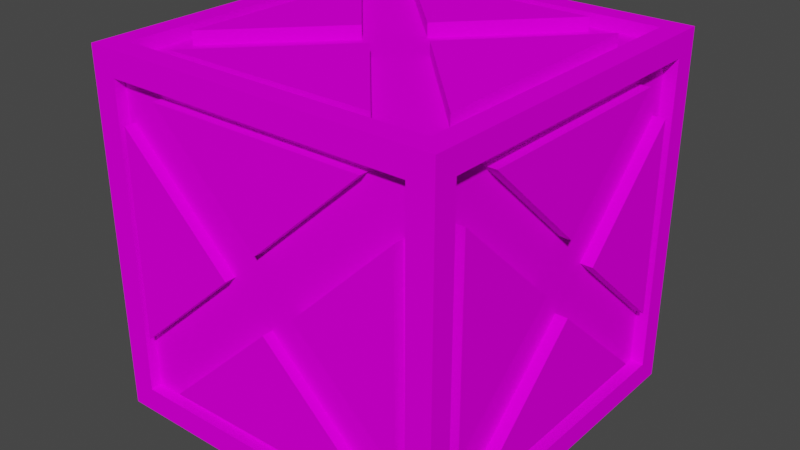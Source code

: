 # Source: Box.blend  (saved by Blender 3.3.6; exported with 4.5.12 LTS)
import bpy
from mathutils import Matrix  # noqa: F401  (used for matrix-valued properties, if any)

bpy.ops.wm.read_factory_settings(use_empty=True)
scene = bpy.context.scene
scene.name = 'Scene'

# ---- collections
col_collection = bpy.data.collections.new('Collection'); scene.collection.children.link(col_collection)

# ---- images (referenced by path relative to the original .blend; pixels are not part of the script)
import os
ASSET_DIR = os.environ.get("B2B_ASSET_DIR", "")  # directory of the original .blend (textures are referenced by path, not embedded)
HERE = os.path.dirname(os.path.abspath(__file__))  # packed textures are extracted next to this script under _unpacked/

def load_image(name, relpath, width, height, colorspace="sRGB"):
    """Load a texture the original file referenced (path relative to the .blend, or extracted next to this script)."""
    p = next((c for c in (os.path.join(HERE, relpath), os.path.join(ASSET_DIR, relpath)) if relpath and os.path.exists(c)), "")
    if p:
        img = bpy.data.images.load(p, check_existing=True)
        img.name = name
    else:  # same state as the original file: an image datablock whose file is absent (Cycles renders it pink)
        img = bpy.data.images.new(name, width, height)
        img.source = "FILE"
        img.filepath = "//" + (relpath or name)
    img.colorspace_settings.name = colorspace
    return img
img_boxbasecolor_png = load_image('BoxBaseColor.png', 'BoxBaseColor.png', 1024, 1024, 'sRGB')

# ---- materials (node trees are filled in below, after node groups)
mat_material = bpy.data.materials.new('Material')

# ---- material node trees
mat_material.use_nodes = True; mat_material.node_tree.nodes.clear()
_N = mat_material.node_tree.nodes; _L = mat_material.node_tree.links
n0 = _N.new('ShaderNodeBsdfPrincipled'); n0.name = 'Principled BSDF'; n0.location = (10, 300)
n0.distribution = 'GGX'
n0.subsurface_method = 'RANDOM_WALK_SKIN'
n0.inputs[2].default_value = 0.0
n0.inputs[3].default_value = 0.0
n0.inputs[11].default_value = 0.0
n0.inputs[13].default_value = 0.0
n0.inputs[20].default_value = 0.0
n0.inputs[27].default_value = (0.0, 0.0, 0.0, 1.0)
n1 = _N.new('ShaderNodeOutputMaterial'); n1.name = 'Material Output'; n1.location = (300, 300)
n2 = _N.new('ShaderNodeTexImage'); n2.name = 'Image Texture'; n2.location = (-401, 236)
n2.image = img_boxbasecolor_png
_L.new(n0.outputs[0], n1.inputs[0])
_L.new(n2.outputs[0], n0.inputs[0])
n1.is_active_output = True

# ---- world
world_world = bpy.data.worlds.new('World'); scene.world = world_world
world_world.use_nodes = True; world_world.node_tree.nodes.clear()
_N = world_world.node_tree.nodes; _L = world_world.node_tree.links
n0 = _N.new('ShaderNodeOutputWorld'); n0.name = 'World Output'; n0.location = (300, 300)
n1 = _N.new('ShaderNodeBackground'); n1.name = 'Background'; n1.location = (10, 300)
n1.inputs[0].default_value = (0.05088, 0.05088, 0.05088, 1.0)
_L.new(n1.outputs[0], n0.inputs[0])
n0.is_active_output = True
world_world.color = (0.05088, 0.05088, 0.05088)
world_world.use_sun_shadow = False
world_world.sun_shadow_jitter_overblur = 0.0

# ---- meshes
me_cube_001 = bpy.data.meshes.new('Cube.001')
me_cube_001.from_pydata([(-0.8608, -0.9391, -0.8608), (-0.8608, -0.9391, 0.8608), (-0.859, 1.0, -0.859), (-0.859, 1.0, 0.859), (0.8608, -0.9391, -0.8608), (0.8608, -0.9391, 0.8608), (1.0, 0.8719, -0.8719), (1.0, 0.8719, 0.8719), (-1.0, -0.8587, -0.8587), (-1.0, -0.8587, 0.8587), (1.0, -0.8719, 0.8719), (1.0, -0.8719, -0.8719), (-0.8608, -1.0, -0.8608), (-0.8608, -1.0, 0.8608), (0.8608, -1.0, 0.8608), (0.8608, -1.0, -0.8608), (-0.5996, -0.9391, 0.8091), (0.6318, -0.9391, 0.811), (0.002312, -0.9391, 0.2368), (-0.5996, -0.9963, 0.8091), (0.6318, -0.9963, 0.811), (0.002312, -0.9963, 0.2368), (0.8052, -0.9391, 0.5754), (0.8128, -0.9391, -0.5298), (0.2241, -0.9391, 0.001899), (0.8052, -1.003, 0.5754), (0.8128, -1.003, -0.5298), (0.2241, -1.003, 0.001899), (0.02735, -0.9391, -0.1618), (0.6791, -0.9391, -0.7725), (-0.6335, -0.9391, -0.7862), (0.02735, -0.9983, -0.1618), (0.6791, -0.9983, -0.7725), (-0.6335, -0.9983, -0.7862), (-0.8197, -0.9391, 0.6378), (-0.8197, -0.9391, -0.527), (-0.1962, -0.9391, 0.0364), (-0.8197, -1.002, 0.6378), (-0.8197, -1.002, -0.527), (-0.1962, -1.002, 0.0364), (0.859, 1.0, 0.859), (0.859, 1.0, -0.859), (0.8567, -0.8567, -1.0), (0.88, -0.88, 1.0), (0.9278, 0.8719, 0.8719), (0.9278, 0.8719, -0.8719), (0.9278, -0.8719, -0.8719), (0.9278, -0.8719, 0.8719), (0.9278, -0.6039, 0.8033), (0.9278, 0.6153, 0.7995), (0.9278, 0.007596, 0.245), (0.9962, -0.6039, 0.8033), (0.9962, 0.6153, 0.7995), (0.9962, 0.007596, 0.245), (0.9278, 0.809, 0.583), (0.9278, 0.8128, -0.5184), (0.9278, 0.2203, 0.01329), (0.9278, 0.02659, -0.1728), (0.9278, 0.6798, -0.7691), (0.9278, -0.6419, -0.7805), (0.9278, -0.1861, 0.04368), (0.9278, -0.8128, 0.64), (0.9278, -0.8128, -0.4842), (0.9962, 0.809, 0.583), (0.9962, 0.8128, -0.5184), (0.9962, 0.2203, 0.01329), (1.004, -0.1861, 0.04368), (1.004, -0.8128, 0.64), (1.004, -0.8128, -0.4842), (0.9962, 0.02659, -0.1728), (0.9962, 0.6798, -0.7691), (0.9962, -0.6419, -0.7805), (-1.0, 0.8587, 0.8587), (-1.0, 0.8587, -0.8587), (0.8567, 0.8567, -1.0), (0.88, 0.88, 1.0), (-0.859, 0.9278, 0.859), (-0.859, 0.9278, -0.859), (0.859, 0.9278, -0.859), (0.859, 0.9278, 0.859), (0.5887, 0.9278, 0.7995), (-0.6077, 0.9278, 0.7995), (0.0, 0.9278, 0.2564), (-0.2165, 0.9278, 0.01709), (-0.7976, 0.9278, 0.5792), (-0.8052, 0.9278, -0.5298), (-0.02659, 0.9278, -0.1614), (-0.6874, 0.9278, -0.7767), (0.6457, 0.9278, -0.7881), (0.7938, 0.9278, 0.621), (0.7938, 0.9278, -0.4994), (0.1823, 0.9278, 0.05127), (0.5887, 0.9962, 0.7995), (-0.6077, 0.9962, 0.7995), (0.0, 0.9962, 0.2564), (0.7938, 0.9962, 0.621), (0.7938, 0.9962, -0.4994), (0.1823, 0.9962, 0.05127), (-0.2165, 0.9962, 0.01709), (-0.7976, 0.9962, 0.5792), (-0.8052, 0.9962, -0.5298), (-0.02659, 1.004, -0.1614), (-0.6874, 1.004, -0.7767), (0.6457, 1.004, -0.7881), (-0.8567, 0.8567, -1.0), (-0.8567, -0.8567, -1.0), (-0.88, -0.88, 1.0), (-0.88, 0.88, 1.0), (-0.9316, 0.8587, -0.8587), (-0.9316, -0.8587, -0.8587), (-0.9316, -0.8587, 0.8587), (-0.9316, 0.8587, 0.8587), (-0.9316, 0.5925, 0.7995), (-0.9316, -0.6305, 0.7995), (-0.9316, 0.007596, 0.2298), (-0.9316, -0.8014, 0.5868), (-0.9316, -0.7976, -0.5374), (-0.9316, -0.2165, 0.01709), (-0.9316, -0.02279, -0.1538), (-0.9316, -0.6798, -0.7767), (-0.9316, 0.6647, -0.7767), (-0.9316, 0.79, 0.6096), (-0.9316, 0.7938, -0.488), (-0.9316, 0.1937, 0.05127), (-0.9962, 0.5925, 0.7995), (-0.9962, -0.6305, 0.7995), (-0.9962, 0.007596, 0.2298), (-1.0, -0.8014, 0.5868), (-1.0, -0.7976, -0.5374), (-1.0, -0.2165, 0.01709), (-0.9924, 0.79, 0.6096), (-0.9924, 0.7938, -0.488), (-0.9924, 0.1937, 0.05127), (-0.9962, -0.02279, -0.1538), (-0.9962, -0.6798, -0.7767), (-0.9962, 0.6647, -0.7767), (-1.0, -1.0, 1.0), (-1.0, 1.0, 1.0), (1.0, 1.0, 1.0), (1.0, -1.0, 1.0), (-0.88, -0.88, 0.9278), (-0.88, 0.88, 0.9278), (0.88, 0.88, 0.9278), (0.88, -0.88, 0.9278), (-0.5811, 0.7995, 0.9278), (0.5393, 0.8033, 0.9278), (-0.007596, 0.2184, 0.9278), (0.7748, 0.6741, 0.9278), (0.79, -0.64, 0.9278), (0.1709, 0.01329, 0.9278), (-0.03038, -0.1766, 0.9278), (0.5393, -0.8223, 0.9278), (-0.6571, -0.8299, 0.9278), (-0.2355, -0.001899, 0.9278), (-0.79, -0.583, 0.9278), (-0.771, 0.602, 0.9278), (-0.5811, 0.7995, 1.004), (0.5393, 0.8033, 1.004), (-0.007596, 0.2184, 1.004), (0.7748, 0.6741, 1.0), (0.79, -0.64, 1.0), (0.1709, 0.01329, 1.0), (-0.9962, 0.5925, 0.7995), (-0.9962, -0.6305, 0.7995), (-0.9962, 0.007596, 0.2298), (-0.2355, -0.001899, 1.0), (-0.79, -0.583, 1.0), (-0.771, 0.602, 1.0), (-0.03038, -0.1766, 0.9962), (0.5393, -0.8223, 0.9962), (-0.6571, -0.8299, 0.9962), (-1.0, 1.0, -1.0), (-1.0, -1.0, -1.0), (1.0, 1.0, -1.0), (1.0, -1.0, -1.0), (-0.8567, 0.8567, -0.9354), (-0.8567, -0.8567, -0.9354), (0.8567, 0.8567, -0.9354), (0.8567, -0.8567, -0.9354), (-0.5773, -0.7957, -0.9354), (0.5317, -0.7957, -0.9354), (-0.01139, -0.226, -0.9354), (0.771, -0.6438, -0.9354), (0.7824, 0.6286, -0.9354), (0.1785, -0.001899, -0.9354), (-0.04558, 0.207, -0.9354), (0.5089, 0.7995, -0.9354), (-0.5925, 0.8033, -0.9354), (-0.2317, 0.009495, -0.9354), (-0.7672, 0.5716, -0.9354), (-0.771, -0.5868, -0.9354), (-0.5773, -0.7957, -1.0), (0.5317, -0.7957, -1.0), (-0.01139, -0.226, -1.0), (0.771, -0.6438, -1.004), (0.7824, 0.6286, -1.004), (0.1785, -0.001899, -1.004), (-0.2317, 0.009495, -1.0), (-0.7672, 0.5716, -1.0), (-0.771, -0.5868, -1.0), (-0.04558, 0.207, -1.0), (0.5089, 0.7995, -1.0), (-0.5925, 0.8033, -1.0)], [], [(9, 72, 111, 110), (40, 41, 78, 79), (7, 10, 47, 44), (4, 23, 24, 36, 35, 0, 30, 28, 29), (104, 74, 177, 175), (106, 43, 143, 140), (12, 13, 136, 172), (14, 15, 174, 139), (15, 12, 172, 174), (13, 14, 139, 136), (0, 1, 13, 12), (5, 4, 15, 14), (4, 0, 12, 15), (1, 5, 14, 13), (19, 21, 20), (1, 16, 17, 5), (16, 18, 21, 19), (18, 17, 20, 21), (17, 16, 19, 20), (25, 27, 26), (1, 24, 22, 23, 4, 5, 17, 18, 16), (22, 24, 27, 25), (24, 23, 26, 27), (23, 22, 25, 26), (32, 31, 33), (28, 30, 33, 31), (29, 30, 0, 4), (30, 29, 32, 33), (29, 28, 31, 32), (37, 38, 39), (0, 35, 34, 36, 24, 1), (36, 34, 37, 39), (35, 36, 39, 38), (34, 35, 38, 37), (7, 6, 173, 138), (6, 11, 174, 173), (10, 7, 138, 139), (11, 10, 139, 174), (45, 55, 56, 60, 62, 46, 59, 57, 58), (6, 7, 44, 45), (10, 11, 46, 47), (11, 6, 45, 46), (51, 53, 52), (47, 48, 49, 44), (48, 50, 53, 51), (50, 49, 52, 53), (49, 48, 51, 52), (63, 65, 64), (47, 56, 54, 55, 45, 44, 49, 50, 48), (54, 56, 65, 63), (57, 59, 71, 69), (58, 59, 46, 45), (46, 62, 61, 60, 56, 47), (62, 60, 66, 68), (56, 55, 64, 65), (55, 54, 63, 64), (67, 68, 66), (61, 62, 68, 67), (60, 61, 67, 66), (70, 69, 71), (59, 58, 70, 71), (58, 57, 69, 70), (3, 2, 171, 137), (2, 41, 173, 171), (40, 3, 137, 138), (41, 40, 138, 173), (77, 85, 83, 91, 90, 78, 88, 86, 87), (41, 2, 77, 78), (3, 40, 79, 76), (2, 3, 76, 77), (92, 94, 93), (79, 80, 81, 76), (80, 82, 94, 92), (79, 83, 84, 85, 77, 76, 81, 82, 80), (83, 85, 100, 98), (86, 88, 103, 101), (87, 88, 78, 77), (78, 90, 89, 91, 83, 79), (91, 89, 95, 97), (82, 81, 93, 94), (81, 80, 92, 93), (95, 96, 97), (90, 91, 97, 96), (89, 90, 96, 95), (99, 98, 100), (85, 84, 99, 100), (84, 83, 98, 99), (102, 101, 103), (88, 87, 102, 103), (87, 86, 101, 102), (8, 73, 171, 172), (9, 8, 172, 136), (72, 9, 136, 137), (73, 72, 137, 171), (109, 110, 115, 116, 117, 123, 122, 108, 120, 118, 119), (73, 8, 109, 108), (72, 73, 108, 111), (8, 9, 110, 109), (124, 126, 164, 162), (111, 112, 113, 110), (112, 114, 126, 124), (111, 117, 115, 110, 113, 114, 112), (115, 117, 129, 127), (118, 120, 135, 133), (119, 120, 108, 109), (108, 122, 121, 123, 117, 111), (123, 121, 130, 132), (114, 113, 125, 126), (113, 112, 124, 125), (129, 128, 127), (117, 116, 128, 129), (116, 115, 127, 128), (130, 131, 132), (122, 123, 132, 131), (121, 122, 131, 130), (134, 133, 135), (120, 119, 134, 135), (119, 118, 133, 134), (106, 107, 137, 136), (107, 75, 138, 137), (75, 43, 139, 138), (43, 106, 136, 139), (142, 145, 146, 144, 141, 149, 147, 148, 143), (75, 107, 141, 142), (43, 75, 142, 143), (107, 106, 140, 141), (156, 158, 157), (141, 144, 145, 142), (144, 146, 158, 156), (143, 148, 151, 152, 140), (147, 149, 161, 159), (140, 152, 150, 151, 148, 149, 153, 154), (150, 152, 170, 168), (153, 155, 167, 165), (155, 153, 149, 141, 140, 154), (146, 145, 157, 158), (145, 144, 156, 157), (160, 159, 161), (149, 148, 160, 161), (148, 147, 159, 160), (162, 164, 163), (126, 125, 163, 164), (125, 124, 162, 163), (166, 165, 167), (155, 154, 166, 167), (154, 153, 165, 166), (168, 170, 169), (152, 151, 169, 170), (151, 150, 168, 169), (104, 105, 172, 171), (74, 104, 171, 173), (42, 74, 173, 174), (105, 42, 174, 172), (175, 177, 183, 186, 187), (74, 42, 178, 177), (105, 104, 175, 176), (42, 105, 176, 178), (191, 193, 192), (176, 179, 180, 178), (179, 181, 193, 191), (176, 184, 182, 183, 177, 178, 180, 181, 179), (182, 184, 196, 194), (185, 187, 202, 200), (185, 186, 183, 184, 188, 189, 190, 176, 175, 187), (176, 190, 188, 184), (188, 190, 199, 197), (181, 180, 192, 193), (180, 179, 191, 192), (194, 196, 195), (184, 183, 195, 196), (183, 182, 194, 195), (199, 198, 197), (190, 189, 198, 199), (189, 188, 197, 198), (202, 201, 200), (187, 186, 201, 202), (186, 185, 200, 201)])
_uv = me_cube_001.uv_layers.new(name='UVMap')
_uv.uv.foreach_set('vector', [0.8146, 0.8696, 0.1788, 0.8696, 0.1788, 0.8696, 0.8146, 0.8696, 0.1778, 0.8705, 0.1778, 0.1398, 0.1778, 0.1398, 0.1778, 0.8705, 0.8196, 0.8754, 0.1733, 0.8754, 0.1733, 0.8754, 0.8196, 0.8754, 0.8141, 0.1423, 0.7963, 0.2819, 0.5789, 0.5063, 0.4237, 0.5208, 0.1934, 0.2831, 0.1782, 0.1423, 0.2622, 0.1738, 0.5063, 0.4372, 0.747, 0.1795, 0.179, 0.8684, 0.179, 0.1424, 0.179, 0.1424, 0.179, 0.8684, 0.1702, 0.8797, 0.1702, 0.1322, 0.1702, 0.1322, 0.1702, 0.8797, 0.1782, 0.1423, 0.1782, 0.8687, 0.1268, 0.9274, 0.1268, 0.08356, 0.8141, 0.8687, 0.8141, 0.1423, 0.8655, 0.08356, 0.8655, 0.9274, 0.8141, 0.1423, 0.1782, 0.1423, 0.1268, 0.08356, 0.8655, 0.08356, 0.1782, 0.8687, 0.8141, 0.8687, 0.8655, 0.9274, 0.1268, 0.9274, 0.1782, 0.1423, 0.1782, 0.8687, 0.1782, 0.8687, 0.1782, 0.1423, 0.8141, 0.8687, 0.8141, 0.1423, 0.8141, 0.1423, 0.8141, 0.8687, 0.8141, 0.1423, 0.1782, 0.1423, 0.1782, 0.1423, 0.8141, 0.1423, 0.1782, 0.8687, 0.8141, 0.8687, 0.8141, 0.8687, 0.1782, 0.8687, 0.2747, 0.8469, 0.497, 0.6054, 0.7295, 0.8476, 0.1782, 0.8687, 0.2747, 0.8469, 0.7295, 0.8476, 0.8141, 0.8687, 0.2747, 0.8469, 0.497, 0.6054, 0.497, 0.6054, 0.2747, 0.8469, 0.497, 0.6054, 0.7295, 0.8476, 0.7295, 0.8476, 0.497, 0.6054, 0.7295, 0.8476, 0.2747, 0.8469, 0.2747, 0.8469, 0.7295, 0.8476, 0.7935, 0.7483, 0.5789, 0.5063, 0.7963, 0.2819, 0.1782, 0.8687, 0.5789, 0.5063, 0.7935, 0.7483, 0.7963, 0.2819, 0.8141, 0.1423, 0.8141, 0.8687, 0.7295, 0.8476, 0.497, 0.6054, 0.2747, 0.8469, 0.7935, 0.7483, 0.5789, 0.5063, 0.5789, 0.5063, 0.7935, 0.7483, 0.5789, 0.5063, 0.7963, 0.2819, 0.7963, 0.2819, 0.5789, 0.5063, 0.7963, 0.2819, 0.7935, 0.7483, 0.7935, 0.7483, 0.7963, 0.2819, 0.747, 0.1795, 0.5063, 0.4372, 0.2622, 0.1738, 0.5063, 0.4372, 0.2622, 0.1738, 0.2622, 0.1738, 0.5063, 0.4372, 0.747, 0.1795, 0.2622, 0.1738, 0.1782, 0.1423, 0.8141, 0.1423, 0.2622, 0.1738, 0.747, 0.1795, 0.747, 0.1795, 0.2622, 0.1738, 0.747, 0.1795, 0.5063, 0.4372, 0.5063, 0.4372, 0.747, 0.1795, 0.1934, 0.7746, 0.1934, 0.2831, 0.4237, 0.5208, 0.1782, 0.1423, 0.1934, 0.2831, 0.1934, 0.7746, 0.4237, 0.5208, 0.5789, 0.5063, 0.1782, 0.8687, 0.4237, 0.5208, 0.1934, 0.7746, 0.1934, 0.7746, 0.4237, 0.5208, 0.1934, 0.2831, 0.4237, 0.5208, 0.4237, 0.5208, 0.1934, 0.2831, 0.1934, 0.7746, 0.1934, 0.2831, 0.1934, 0.2831, 0.1934, 0.7746, 0.8196, 0.8754, 0.8196, 0.1346, 0.8671, 0.08014, 0.8671, 0.9298, 0.8196, 0.1346, 0.1733, 0.1346, 0.1258, 0.08014, 0.8671, 0.08014, 0.1733, 0.8754, 0.8196, 0.8754, 0.8671, 0.9298, 0.1258, 0.9298, 0.1733, 0.1346, 0.1733, 0.8754, 0.1258, 0.9298, 0.1258, 0.08014, 0.8196, 0.1346, 0.7977, 0.2847, 0.5781, 0.5106, 0.4275, 0.5235, 0.1952, 0.2993, 0.1733, 0.1346, 0.2586, 0.1734, 0.5063, 0.4316, 0.7485, 0.1782, 0.8196, 0.1346, 0.8196, 0.8754, 0.8196, 0.8754, 0.8196, 0.1346, 0.1733, 0.8754, 0.1733, 0.1346, 0.1733, 0.1346, 0.1733, 0.8754, 0.1733, 0.1346, 0.8196, 0.1346, 0.8196, 0.1346, 0.1733, 0.1346, 0.2726, 0.8463, 0.4993, 0.6091, 0.7245, 0.8446, 0.1733, 0.8754, 0.2726, 0.8463, 0.7245, 0.8446, 0.8196, 0.8754, 0.2726, 0.8463, 0.4993, 0.6091, 0.4993, 0.6091, 0.2726, 0.8463, 0.4993, 0.6091, 0.7245, 0.8446, 0.7245, 0.8446, 0.4993, 0.6091, 0.7245, 0.8446, 0.2726, 0.8463, 0.2726, 0.8463, 0.7245, 0.8446, 0.7963, 0.7527, 0.5781, 0.5106, 0.7977, 0.2847, 0.1733, 0.8754, 0.5781, 0.5106, 0.7963, 0.7527, 0.7977, 0.2847, 0.8196, 0.1346, 0.8196, 0.8754, 0.7245, 0.8446, 0.4993, 0.6091, 0.2726, 0.8463, 0.7963, 0.7527, 0.5781, 0.5106, 0.5781, 0.5106, 0.7963, 0.7527, 0.5063, 0.4316, 0.2586, 0.1734, 0.2586, 0.1734, 0.5063, 0.4316, 0.7485, 0.1782, 0.2586, 0.1734, 0.1733, 0.1346, 0.8196, 0.1346, 0.1733, 0.1346, 0.1952, 0.2993, 0.1952, 0.7769, 0.4275, 0.5235, 0.5781, 0.5106, 0.1733, 0.8754, 0.1952, 0.2993, 0.4275, 0.5235, 0.4275, 0.5235, 0.1952, 0.2993, 0.5781, 0.5106, 0.7977, 0.2847, 0.7977, 0.2847, 0.5781, 0.5106, 0.7977, 0.2847, 0.7963, 0.7527, 0.7963, 0.7527, 0.7977, 0.2847, 0.1952, 0.7769, 0.1952, 0.2993, 0.4275, 0.5235, 0.1952, 0.7769, 0.1952, 0.2993, 0.1952, 0.2993, 0.1952, 0.7769, 0.4275, 0.5235, 0.1952, 0.7769, 0.1952, 0.7769, 0.4275, 0.5235, 0.7485, 0.1782, 0.5063, 0.4316, 0.2586, 0.1734, 0.2586, 0.1734, 0.7485, 0.1782, 0.7485, 0.1782, 0.2586, 0.1734, 0.7485, 0.1782, 0.5063, 0.4316, 0.5063, 0.4316, 0.7485, 0.1782, 0.8149, 0.8705, 0.8149, 0.1398, 0.8672, 0.07989, 0.8672, 0.9305, 0.8149, 0.1398, 0.1778, 0.1398, 0.1255, 0.07989, 0.8672, 0.07989, 0.1778, 0.8705, 0.8149, 0.8705, 0.8672, 0.9305, 0.1255, 0.9305, 0.1778, 0.1398, 0.1778, 0.8705, 0.1255, 0.9305, 0.1255, 0.07989, 0.8149, 0.1398, 0.795, 0.2798, 0.5766, 0.5124, 0.4287, 0.527, 0.202, 0.2928, 0.1778, 0.1398, 0.2569, 0.17, 0.5062, 0.4365, 0.7513, 0.1749, 0.1778, 0.1398, 0.8149, 0.1398, 0.8149, 0.1398, 0.1778, 0.1398, 0.8149, 0.8705, 0.1778, 0.8705, 0.1778, 0.8705, 0.8149, 0.8705, 0.8149, 0.1398, 0.8149, 0.8705, 0.8149, 0.8705, 0.8149, 0.1398, 0.278, 0.8452, 0.4964, 0.6142, 0.7217, 0.8452, 0.1778, 0.8705, 0.278, 0.8452, 0.7217, 0.8452, 0.8149, 0.8705, 0.278, 0.8452, 0.4964, 0.6142, 0.4964, 0.6142, 0.278, 0.8452, 0.1778, 0.8705, 0.5766, 0.5124, 0.7922, 0.7515, 0.795, 0.2798, 0.8149, 0.1398, 0.8149, 0.8705, 0.7217, 0.8452, 0.4964, 0.6142, 0.278, 0.8452, 0.5766, 0.5124, 0.795, 0.2798, 0.795, 0.2798, 0.5766, 0.5124, 0.5062, 0.4365, 0.2569, 0.17, 0.2569, 0.17, 0.5062, 0.4365, 0.7513, 0.1749, 0.2569, 0.17, 0.1778, 0.1398, 0.8149, 0.1398, 0.1778, 0.1398, 0.202, 0.2928, 0.202, 0.7693, 0.4287, 0.527, 0.5766, 0.5124, 0.1778, 0.8705, 0.4287, 0.527, 0.202, 0.7693, 0.202, 0.7693, 0.4287, 0.527, 0.4964, 0.6142, 0.7217, 0.8452, 0.7217, 0.8452, 0.4964, 0.6142, 0.7217, 0.8452, 0.278, 0.8452, 0.278, 0.8452, 0.7217, 0.8452, 0.202, 0.7693, 0.202, 0.2928, 0.4287, 0.527, 0.202, 0.2928, 0.4287, 0.527, 0.4287, 0.527, 0.202, 0.2928, 0.202, 0.7693, 0.202, 0.2928, 0.202, 0.2928, 0.202, 0.7693, 0.7922, 0.7515, 0.5766, 0.5124, 0.795, 0.2798, 0.795, 0.2798, 0.7922, 0.7515, 0.7922, 0.7515, 0.795, 0.2798, 0.7922, 0.7515, 0.5766, 0.5124, 0.5766, 0.5124, 0.7922, 0.7515, 0.7513, 0.1749, 0.5062, 0.4365, 0.2569, 0.17, 0.2569, 0.17, 0.7513, 0.1749, 0.7513, 0.1749, 0.2569, 0.17, 0.7513, 0.1749, 0.5062, 0.4365, 0.5062, 0.4365, 0.7513, 0.1749, 0.8146, 0.1418, 0.1788, 0.1418, 0.1265, 0.08194, 0.8668, 0.08194, 0.8146, 0.8696, 0.8146, 0.1418, 0.8668, 0.08194, 0.8668, 0.9295, 0.1788, 0.8696, 0.8146, 0.8696, 0.8668, 0.9295, 0.1265, 0.9295, 0.1788, 0.1418, 0.1788, 0.8696, 0.1265, 0.9295, 0.1265, 0.08194, 0.8146, 0.1418, 0.8146, 0.8696, 0.7933, 0.7544, 0.7919, 0.278, 0.5768, 0.5129, 0.425, 0.5274, 0.2028, 0.2989, 0.1788, 0.1418, 0.2506, 0.1766, 0.5051, 0.4405, 0.7483, 0.1766, 0.1788, 0.1418, 0.8146, 0.1418, 0.8146, 0.1418, 0.1788, 0.1418, 0.1788, 0.8696, 0.1788, 0.1418, 0.1788, 0.1418, 0.1788, 0.8696, 0.8146, 0.1418, 0.8146, 0.8696, 0.8146, 0.8696, 0.8146, 0.1418, 0.2774, 0.8445, 0.4939, 0.6031, 0.4939, 0.6031, 0.2774, 0.8445, 0.1788, 0.8696, 0.2774, 0.8445, 0.7301, 0.8445, 0.8146, 0.8696, 0.2774, 0.8445, 0.4939, 0.6031, 0.4939, 0.6031, 0.2774, 0.8445, 0.1788, 0.8696, 0.5768, 0.5129, 0.7933, 0.7544, 0.8146, 0.8696, 0.7301, 0.8445, 0.4939, 0.6031, 0.2774, 0.8445, 0.7933, 0.7544, 0.5768, 0.5129, 0.5768, 0.5129, 0.7933, 0.7544, 0.5051, 0.4405, 0.2506, 0.1766, 0.2506, 0.1766, 0.5051, 0.4405, 0.7483, 0.1766, 0.2506, 0.1766, 0.1788, 0.1418, 0.8146, 0.1418, 0.1788, 0.1418, 0.2028, 0.2989, 0.2043, 0.764, 0.425, 0.5274, 0.5768, 0.5129, 0.1788, 0.8696, 0.425, 0.5274, 0.2043, 0.764, 0.2043, 0.764, 0.425, 0.5274, 0.4939, 0.6031, 0.7301, 0.8445, 0.7301, 0.8445, 0.4939, 0.6031, 0.7301, 0.8445, 0.2774, 0.8445, 0.2774, 0.8445, 0.7301, 0.8445, 0.5768, 0.5129, 0.7919, 0.278, 0.7933, 0.7544, 0.5768, 0.5129, 0.7919, 0.278, 0.7919, 0.278, 0.5768, 0.5129, 0.7919, 0.278, 0.7933, 0.7544, 0.7933, 0.7544, 0.7919, 0.278, 0.2043, 0.764, 0.2028, 0.2989, 0.425, 0.5274, 0.2028, 0.2989, 0.425, 0.5274, 0.425, 0.5274, 0.2028, 0.2989, 0.2043, 0.764, 0.2028, 0.2989, 0.2028, 0.2989, 0.2043, 0.764, 0.7483, 0.1766, 0.5051, 0.4405, 0.2506, 0.1766, 0.2506, 0.1766, 0.7483, 0.1766, 0.7483, 0.1766, 0.2506, 0.1766, 0.7483, 0.1766, 0.5051, 0.4405, 0.5051, 0.4405, 0.7483, 0.1766, 0.1702, 0.8797, 0.8223, 0.8797, 0.8668, 0.9306, 0.1257, 0.9306, 0.8223, 0.8797, 0.8223, 0.1322, 0.8668, 0.08124, 0.8668, 0.9306, 0.8223, 0.1322, 0.1702, 0.1322, 0.1257, 0.08124, 0.8668, 0.08124, 0.1702, 0.1322, 0.1702, 0.8797, 0.1257, 0.9306, 0.1257, 0.08124, 0.8223, 0.1322, 0.7939, 0.2769, 0.5772, 0.5092, 0.7925, 0.7527, 0.8223, 0.8797, 0.5012, 0.4334, 0.746, 0.1769, 0.2591, 0.1704, 0.1702, 0.1322, 0.8223, 0.1322, 0.8223, 0.8797, 0.8223, 0.8797, 0.8223, 0.1322, 0.1702, 0.1322, 0.8223, 0.1322, 0.8223, 0.1322, 0.1702, 0.1322, 0.8223, 0.8797, 0.1702, 0.8797, 0.1702, 0.8797, 0.8223, 0.8797, 0.7925, 0.7527, 0.5772, 0.5092, 0.7939, 0.2769, 0.8223, 0.8797, 0.7925, 0.7527, 0.7939, 0.2769, 0.8223, 0.1322, 0.7925, 0.7527, 0.5772, 0.5092, 0.5772, 0.5092, 0.7925, 0.7527, 0.1702, 0.1322, 0.2591, 0.1704, 0.1915, 0.2769, 0.1887, 0.785, 0.1702, 0.8797, 0.746, 0.1769, 0.5012, 0.4334, 0.5012, 0.4334, 0.746, 0.1769, 0.1702, 0.8797, 0.1887, 0.785, 0.4308, 0.5188, 0.1915, 0.2769, 0.2591, 0.1704, 0.5012, 0.4334, 0.4955, 0.6059, 0.2802, 0.8414, 0.4308, 0.5188, 0.1887, 0.785, 0.1887, 0.785, 0.4308, 0.5188, 0.4955, 0.6059, 0.7193, 0.8334, 0.7193, 0.8334, 0.4955, 0.6059, 0.7193, 0.8334, 0.4955, 0.6059, 0.5012, 0.4334, 0.8223, 0.8797, 0.1702, 0.8797, 0.2802, 0.8414, 0.5772, 0.5092, 0.7939, 0.2769, 0.7939, 0.2769, 0.5772, 0.5092, 0.7939, 0.2769, 0.7925, 0.7527, 0.7925, 0.7527, 0.7939, 0.2769, 0.2591, 0.1704, 0.746, 0.1769, 0.5012, 0.4334, 0.5012, 0.4334, 0.2591, 0.1704, 0.2591, 0.1704, 0.5012, 0.4334, 0.2591, 0.1704, 0.746, 0.1769, 0.746, 0.1769, 0.2591, 0.1704, 0.2774, 0.8445, 0.4939, 0.6031, 0.7301, 0.8445, 0.4939, 0.6031, 0.7301, 0.8445, 0.7301, 0.8445, 0.4939, 0.6031, 0.7301, 0.8445, 0.2774, 0.8445, 0.2774, 0.8445, 0.7301, 0.8445, 0.2802, 0.8414, 0.4955, 0.6059, 0.7193, 0.8334, 0.7193, 0.8334, 0.2802, 0.8414, 0.2802, 0.8414, 0.7193, 0.8334, 0.2802, 0.8414, 0.4955, 0.6059, 0.4955, 0.6059, 0.2802, 0.8414, 0.4308, 0.5188, 0.1887, 0.785, 0.1915, 0.2769, 0.1887, 0.785, 0.1915, 0.2769, 0.1915, 0.2769, 0.1887, 0.785, 0.1915, 0.2769, 0.4308, 0.5188, 0.4308, 0.5188, 0.1915, 0.2769, 0.179, 0.8684, 0.8139, 0.8683, 0.867, 0.929, 0.1259, 0.9291, 0.179, 0.1424, 0.179, 0.8684, 0.1259, 0.9291, 0.1259, 0.08168, 0.8139, 0.1423, 0.179, 0.1424, 0.1259, 0.08168, 0.867, 0.0816, 0.8139, 0.8683, 0.8139, 0.1423, 0.867, 0.0816, 0.867, 0.929, 0.179, 0.8684, 0.179, 0.1424, 0.2635, 0.1739, 0.2002, 0.2897, 0.1988, 0.7564, 0.179, 0.1424, 0.8139, 0.1423, 0.8139, 0.1423, 0.179, 0.1424, 0.8139, 0.8683, 0.179, 0.8684, 0.179, 0.8684, 0.8139, 0.8683, 0.8139, 0.1423, 0.8139, 0.8683, 0.8139, 0.8683, 0.8139, 0.1423, 0.7913, 0.7499, 0.5802, 0.5102, 0.7913, 0.28, 0.8139, 0.8683, 0.7913, 0.7499, 0.7913, 0.28, 0.8139, 0.1423, 0.7913, 0.7499, 0.5802, 0.5102, 0.5802, 0.5102, 0.7913, 0.7499, 0.8139, 0.8683, 0.4971, 0.4297, 0.735, 0.1786, 0.2635, 0.1739, 0.179, 0.1424, 0.8139, 0.1423, 0.7913, 0.28, 0.5802, 0.5102, 0.7913, 0.7499, 0.735, 0.1786, 0.4971, 0.4297, 0.4971, 0.4297, 0.735, 0.1786, 0.4197, 0.5247, 0.1988, 0.7564, 0.1988, 0.7564, 0.4197, 0.5247, 0.4197, 0.5247, 0.2002, 0.2897, 0.2635, 0.1739, 0.4971, 0.4297, 0.4929, 0.6035, 0.2847, 0.8305, 0.7139, 0.832, 0.8139, 0.8683, 0.179, 0.8684, 0.1988, 0.7564, 0.8139, 0.8683, 0.7139, 0.832, 0.4929, 0.6035, 0.4971, 0.4297, 0.4929, 0.6035, 0.7139, 0.832, 0.7139, 0.832, 0.4929, 0.6035, 0.5802, 0.5102, 0.7913, 0.28, 0.7913, 0.28, 0.5802, 0.5102, 0.7913, 0.28, 0.7913, 0.7499, 0.7913, 0.7499, 0.7913, 0.28, 0.735, 0.1786, 0.4971, 0.4297, 0.2635, 0.1739, 0.4971, 0.4297, 0.2635, 0.1739, 0.2635, 0.1739, 0.4971, 0.4297, 0.2635, 0.1739, 0.735, 0.1786, 0.735, 0.1786, 0.2635, 0.1739, 0.7139, 0.832, 0.2847, 0.8305, 0.4929, 0.6035, 0.7139, 0.832, 0.2847, 0.8305, 0.2847, 0.8305, 0.7139, 0.832, 0.2847, 0.8305, 0.4929, 0.6035, 0.4929, 0.6035, 0.2847, 0.8305, 0.1988, 0.7564, 0.2002, 0.2897, 0.4197, 0.5247, 0.1988, 0.7564, 0.2002, 0.2897, 0.2002, 0.2897, 0.1988, 0.7564, 0.2002, 0.2897, 0.4197, 0.5247, 0.4197, 0.5247, 0.2002, 0.2897])
me_cube_001.materials.append(mat_material)
me_cube_001.update()

# ---- objects
ob_box = bpy.data.objects.new('Box', me_cube_001)

# ---- transforms, parenting, visibility, modifiers, constraints
ob_box.location = (0.0, 0.0, 0.0)

# ---- collection membership
col_collection.objects.link(ob_box)

# ---- scene / render settings (as saved in the file)
scene.frame_start = 1; scene.frame_end = 250; scene.frame_set(1)
scene.render.engine = 'CYCLES'
scene.cycles.sampling_pattern = 'TABULATED_SOBOL'
scene.cycles.use_light_tree = False
scene.cycles.bake_type = 'DIFFUSE'
scene.view_settings.view_transform = 'Filmic'
bpy.context.view_layer.update()

# ---- added for rendering (the .blend has no active camera and no usable light): camera, sun
cam_auto = bpy.data.cameras.new('AutoCamera')
cam_auto.lens = 50.0
cam_auto.sensor_width = 36.0
cam_auto.clip_end = 1000.0
ob_auto_camera = bpy.data.objects.new('AutoCamera', cam_auto)
scene.collection.objects.link(ob_auto_camera)
ob_auto_camera.location = (3.21666, -3.85728, 2.57181)
ob_auto_camera.rotation_euler = (1.09748, -7.21219e-08, 0.694738)
scene.camera = ob_auto_camera
light_auto_sun = bpy.data.lights.new('AutoSun', 'SUN')
light_auto_sun.energy = 3.0
light_auto_sun.angle = 0.0523599
ob_auto_sun = bpy.data.objects.new('AutoSun', light_auto_sun)
scene.collection.objects.link(ob_auto_sun)
ob_auto_sun.rotation_euler = (0.872665, 0.174533, 0.523599)
bpy.context.view_layer.update()
